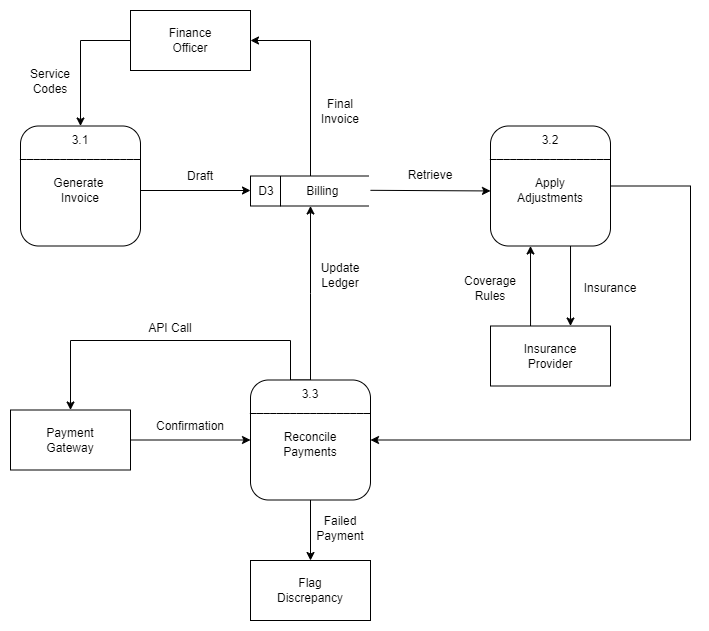

The diagram above was exported from draw.io. Its source (the exported page's mxGraphModel, read from the mxfile embedded in the PNG):
<mxGraphModel dx="1308" dy="820" grid="0" gridSize="10" guides="1" tooltips="1" connect="1" arrows="1" fold="1" page="1" pageScale="1" pageWidth="2000" pageHeight="2200" math="0" shadow="0">
  <root>
    <mxCell id="0" />
    <mxCell id="1" parent="0" />
    <mxCell id="9lbf4eWrU-S-a_S-fidN-1" value="3.1&lt;div&gt;__________________&lt;/div&gt;&lt;div&gt;&lt;br&gt;&lt;/div&gt;&lt;div&gt;Generate&amp;nbsp;&lt;/div&gt;&lt;div&gt;Invoice&lt;/div&gt;" style="rounded=1;whiteSpace=wrap;html=1;verticalAlign=top;" parent="1" vertex="1">
      <mxGeometry x="370" y="215.5" width="120" height="120" as="geometry" />
    </mxCell>
    <mxCell id="9lbf4eWrU-S-a_S-fidN-2" value="Finance &lt;br&gt;Officer" style="rounded=0;whiteSpace=wrap;html=1;" parent="1" vertex="1">
      <mxGeometry x="480" y="100" width="120" height="60" as="geometry" />
    </mxCell>
    <mxCell id="9lbf4eWrU-S-a_S-fidN-3" value="" style="endArrow=classic;html=1;rounded=0;exitX=0.985;exitY=0.656;exitDx=0;exitDy=0;exitPerimeter=0;" parent="1" edge="1">
      <mxGeometry width="50" height="50" relative="1" as="geometry">
        <mxPoint x="490" y="280" as="sourcePoint" />
        <mxPoint x="600" y="280" as="targetPoint" />
      </mxGeometry>
    </mxCell>
    <mxCell id="9lbf4eWrU-S-a_S-fidN-4" value="" style="endArrow=classic;html=1;rounded=0;exitX=0;exitY=0.5;exitDx=0;exitDy=0;entryX=0.5;entryY=0;entryDx=0;entryDy=0;" parent="1" source="9lbf4eWrU-S-a_S-fidN-2" target="9lbf4eWrU-S-a_S-fidN-1" edge="1">
      <mxGeometry width="50" height="50" relative="1" as="geometry">
        <mxPoint x="430.02" y="145.5" as="sourcePoint" />
        <mxPoint x="430" y="210" as="targetPoint" />
        <Array as="points">
          <mxPoint x="430" y="130" />
        </Array>
      </mxGeometry>
    </mxCell>
    <mxCell id="9lbf4eWrU-S-a_S-fidN-5" value="Service Codes" style="text;strokeColor=none;align=center;fillColor=none;html=1;verticalAlign=middle;whiteSpace=wrap;rounded=0;" parent="1" vertex="1">
      <mxGeometry x="370" y="155.5" width="60" height="30" as="geometry" />
    </mxCell>
    <mxCell id="9lbf4eWrU-S-a_S-fidN-11" value="Draft" style="text;strokeColor=none;align=center;fillColor=none;html=1;verticalAlign=middle;whiteSpace=wrap;rounded=0;" parent="1" vertex="1">
      <mxGeometry x="520" y="250.5" width="60" height="30" as="geometry" />
    </mxCell>
    <mxCell id="aI7WAgBqzZFyErlFDzFy-20" style="edgeStyle=orthogonalEdgeStyle;rounded=0;orthogonalLoop=1;jettySize=auto;html=1;exitX=1;exitY=0.5;exitDx=0;exitDy=0;entryX=1;entryY=0.5;entryDx=0;entryDy=0;" parent="1" source="9lbf4eWrU-S-a_S-fidN-12" target="9lbf4eWrU-S-a_S-fidN-13" edge="1">
      <mxGeometry relative="1" as="geometry">
        <Array as="points">
          <mxPoint x="1040" y="276" />
          <mxPoint x="1040" y="530" />
        </Array>
      </mxGeometry>
    </mxCell>
    <mxCell id="9lbf4eWrU-S-a_S-fidN-12" value="3.2&lt;div&gt;__________________&lt;/div&gt;&lt;div&gt;&lt;br&gt;&lt;/div&gt;&lt;div&gt;Apply&lt;/div&gt;&lt;div&gt;Adjustments&lt;/div&gt;" style="rounded=1;whiteSpace=wrap;html=1;verticalAlign=top;" parent="1" vertex="1">
      <mxGeometry x="840" y="215.5" width="120" height="120" as="geometry" />
    </mxCell>
    <mxCell id="aI7WAgBqzZFyErlFDzFy-9" style="edgeStyle=orthogonalEdgeStyle;rounded=0;orthogonalLoop=1;jettySize=auto;html=1;exitX=0.5;exitY=0;exitDx=0;exitDy=0;entryX=0.5;entryY=0;entryDx=0;entryDy=0;" parent="1" source="9lbf4eWrU-S-a_S-fidN-13" target="9lbf4eWrU-S-a_S-fidN-17" edge="1">
      <mxGeometry relative="1" as="geometry">
        <Array as="points">
          <mxPoint x="640" y="470" />
          <mxPoint x="640" y="430" />
          <mxPoint x="420" y="430" />
        </Array>
      </mxGeometry>
    </mxCell>
    <mxCell id="aI7WAgBqzZFyErlFDzFy-11" style="edgeStyle=orthogonalEdgeStyle;rounded=0;orthogonalLoop=1;jettySize=auto;html=1;entryX=0.5;entryY=0;entryDx=0;entryDy=0;" parent="1" source="9lbf4eWrU-S-a_S-fidN-13" target="9lbf4eWrU-S-a_S-fidN-30" edge="1">
      <mxGeometry relative="1" as="geometry" />
    </mxCell>
    <mxCell id="aI7WAgBqzZFyErlFDzFy-18" style="edgeStyle=orthogonalEdgeStyle;rounded=0;orthogonalLoop=1;jettySize=auto;html=1;exitX=0.5;exitY=0;exitDx=0;exitDy=0;" parent="1" source="9lbf4eWrU-S-a_S-fidN-13" edge="1">
      <mxGeometry relative="1" as="geometry">
        <mxPoint x="660" y="295.5" as="targetPoint" />
      </mxGeometry>
    </mxCell>
    <mxCell id="9lbf4eWrU-S-a_S-fidN-13" value="3.3&lt;div&gt;__________________&lt;/div&gt;&lt;div&gt;&lt;br&gt;&lt;/div&gt;&lt;div&gt;Reconcile&lt;/div&gt;&lt;div&gt;Payments&lt;/div&gt;" style="rounded=1;whiteSpace=wrap;html=1;verticalAlign=top;" parent="1" vertex="1">
      <mxGeometry x="600" y="469.5" width="120" height="120" as="geometry" />
    </mxCell>
    <mxCell id="9lbf4eWrU-S-a_S-fidN-14" value="" style="endArrow=classic;html=1;rounded=0;exitX=0.985;exitY=0.656;exitDx=0;exitDy=0;exitPerimeter=0;entryX=0;entryY=0.5;entryDx=0;entryDy=0;" parent="1" edge="1">
      <mxGeometry width="50" height="50" relative="1" as="geometry">
        <mxPoint x="720" y="279.81" as="sourcePoint" />
        <mxPoint x="840" y="280.45" as="targetPoint" />
      </mxGeometry>
    </mxCell>
    <mxCell id="9lbf4eWrU-S-a_S-fidN-16" value="Insurance&lt;br&gt;Provider" style="rounded=0;whiteSpace=wrap;html=1;" parent="1" vertex="1">
      <mxGeometry x="840" y="415.5" width="120" height="60" as="geometry" />
    </mxCell>
    <mxCell id="aI7WAgBqzZFyErlFDzFy-10" style="edgeStyle=orthogonalEdgeStyle;rounded=0;orthogonalLoop=1;jettySize=auto;html=1;entryX=0;entryY=0.5;entryDx=0;entryDy=0;" parent="1" source="9lbf4eWrU-S-a_S-fidN-17" target="9lbf4eWrU-S-a_S-fidN-13" edge="1">
      <mxGeometry relative="1" as="geometry" />
    </mxCell>
    <mxCell id="9lbf4eWrU-S-a_S-fidN-17" value="Payment&lt;br&gt;Gateway" style="rounded=0;whiteSpace=wrap;html=1;" parent="1" vertex="1">
      <mxGeometry x="360" y="499.5" width="120" height="60" as="geometry" />
    </mxCell>
    <mxCell id="9lbf4eWrU-S-a_S-fidN-18" value="Failed Payment" style="text;strokeColor=none;align=center;fillColor=none;html=1;verticalAlign=middle;whiteSpace=wrap;rounded=0;" parent="1" vertex="1">
      <mxGeometry x="660" y="603" width="60" height="30" as="geometry" />
    </mxCell>
    <mxCell id="9lbf4eWrU-S-a_S-fidN-20" value="API Call" style="text;strokeColor=none;align=center;fillColor=none;html=1;verticalAlign=middle;whiteSpace=wrap;rounded=0;" parent="1" vertex="1">
      <mxGeometry x="490" y="403" width="60" height="30" as="geometry" />
    </mxCell>
    <mxCell id="9lbf4eWrU-S-a_S-fidN-25" value="" style="endArrow=classic;html=1;rounded=0;exitX=0.5;exitY=0;exitDx=0;exitDy=0;entryX=0.177;entryY=0.007;entryDx=0;entryDy=0;entryPerimeter=0;" parent="1" edge="1">
      <mxGeometry width="50" height="50" relative="1" as="geometry">
        <mxPoint x="920.02" y="335.5" as="sourcePoint" />
        <mxPoint x="920" y="415.5" as="targetPoint" />
      </mxGeometry>
    </mxCell>
    <mxCell id="9lbf4eWrU-S-a_S-fidN-26" value="" style="endArrow=classic;html=1;rounded=0;entryX=0.789;entryY=1.045;entryDx=0;entryDy=0;entryPerimeter=0;exitX=0.167;exitY=0;exitDx=0;exitDy=0;exitPerimeter=0;" parent="1" edge="1">
      <mxGeometry width="50" height="50" relative="1" as="geometry">
        <mxPoint x="880.04" y="415.5" as="sourcePoint" />
        <mxPoint x="880" y="335.5" as="targetPoint" />
      </mxGeometry>
    </mxCell>
    <mxCell id="9lbf4eWrU-S-a_S-fidN-27" value="Coverage&lt;div&gt;Rules&lt;/div&gt;" style="text;strokeColor=none;align=center;fillColor=none;html=1;verticalAlign=middle;whiteSpace=wrap;rounded=0;" parent="1" vertex="1">
      <mxGeometry x="810" y="363" width="60" height="30" as="geometry" />
    </mxCell>
    <mxCell id="9lbf4eWrU-S-a_S-fidN-28" value="Insurance" style="text;strokeColor=none;align=center;fillColor=none;html=1;verticalAlign=middle;whiteSpace=wrap;rounded=0;" parent="1" vertex="1">
      <mxGeometry x="930" y="363" width="60" height="30" as="geometry" />
    </mxCell>
    <mxCell id="9lbf4eWrU-S-a_S-fidN-29" value="Retrieve" style="text;strokeColor=none;align=center;fillColor=none;html=1;verticalAlign=middle;whiteSpace=wrap;rounded=0;" parent="1" vertex="1">
      <mxGeometry x="750" y="250.13" width="60" height="30" as="geometry" />
    </mxCell>
    <mxCell id="9lbf4eWrU-S-a_S-fidN-30" value="Flag&lt;br&gt;Discrepancy" style="rounded=0;whiteSpace=wrap;html=1;" parent="1" vertex="1">
      <mxGeometry x="600" y="650" width="120" height="60" as="geometry" />
    </mxCell>
    <mxCell id="aI7WAgBqzZFyErlFDzFy-8" value="Final&lt;br&gt;Invoice" style="text;strokeColor=none;align=center;fillColor=none;html=1;verticalAlign=middle;whiteSpace=wrap;rounded=0;" parent="1" vertex="1">
      <mxGeometry x="660" y="185.5" width="60" height="30" as="geometry" />
    </mxCell>
    <mxCell id="aI7WAgBqzZFyErlFDzFy-7" style="edgeStyle=orthogonalEdgeStyle;rounded=0;orthogonalLoop=1;jettySize=auto;html=1;exitX=0.5;exitY=0;exitDx=0;exitDy=0;entryX=1;entryY=0.5;entryDx=0;entryDy=0;" parent="1" target="9lbf4eWrU-S-a_S-fidN-2" edge="1">
      <mxGeometry relative="1" as="geometry">
        <mxPoint x="600" y="100" as="targetPoint" />
        <Array as="points">
          <mxPoint x="660" y="130" />
        </Array>
        <mxPoint x="660" y="265.5" as="sourcePoint" />
      </mxGeometry>
    </mxCell>
    <mxCell id="aI7WAgBqzZFyErlFDzFy-14" value="Confirmation" style="text;strokeColor=none;align=center;fillColor=none;html=1;verticalAlign=middle;whiteSpace=wrap;rounded=0;" parent="1" vertex="1">
      <mxGeometry x="510" y="500.5" width="60" height="30" as="geometry" />
    </mxCell>
    <mxCell id="aI7WAgBqzZFyErlFDzFy-15" value="Update&lt;br&gt;Ledger" style="text;strokeColor=none;align=center;fillColor=none;html=1;verticalAlign=middle;whiteSpace=wrap;rounded=0;" parent="1" vertex="1">
      <mxGeometry x="660" y="350" width="60" height="30" as="geometry" />
    </mxCell>
    <mxCell id="dugjDIl4yHLXnfMltl1T-1" value="&amp;nbsp; &amp;nbsp; &amp;nbsp; &amp;nbsp; Billing" style="html=1;dashed=0;whiteSpace=wrap;shape=partialRectangle;right=0;" vertex="1" parent="1">
      <mxGeometry x="600" y="265.5" width="118" height="30" as="geometry" />
    </mxCell>
    <mxCell id="9lbf4eWrU-S-a_S-fidN-7" value="" style="endArrow=none;html=1;rounded=0;exitX=0.15;exitY=1.013;exitDx=0;exitDy=0;exitPerimeter=0;" parent="1" edge="1">
      <mxGeometry width="50" height="50" relative="1" as="geometry">
        <mxPoint x="630" y="295.89" as="sourcePoint" />
        <mxPoint x="630" y="265.5" as="targetPoint" />
        <Array as="points">
          <mxPoint x="630" y="265.5" />
        </Array>
      </mxGeometry>
    </mxCell>
    <mxCell id="9lbf4eWrU-S-a_S-fidN-8" value="D3" style="text;strokeColor=none;align=center;fillColor=none;html=1;verticalAlign=middle;whiteSpace=wrap;rounded=0;" parent="1" vertex="1">
      <mxGeometry x="606" y="265.5" width="20" height="30" as="geometry" />
    </mxCell>
  </root>
</mxGraphModel>